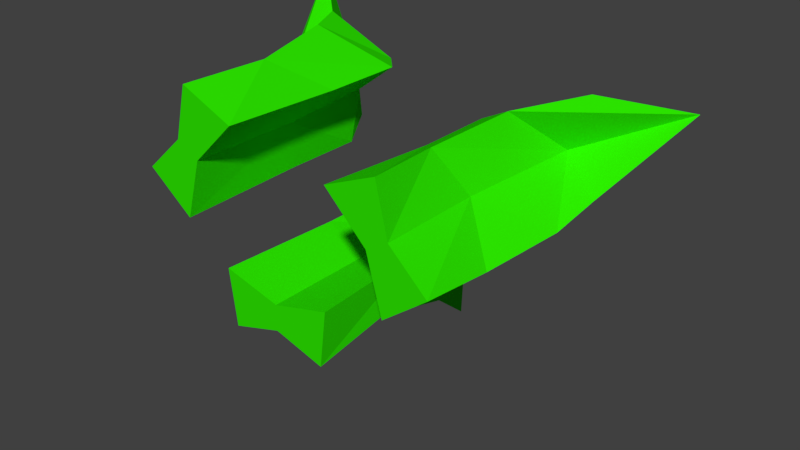 # Source: grass2.blend  (saved by Blender 2.79.0; exported with 4.5.12 LTS)
import bpy
from mathutils import Matrix  # noqa: F401  (used for matrix-valued properties, if any)

bpy.ops.wm.read_factory_settings(use_empty=True)
scene = bpy.context.scene
scene.name = 'Scene'

# ---- collections
col_collection_1 = bpy.data.collections.new('Collection 1'); scene.collection.children.link(col_collection_1)

# ---- materials (node trees are filled in below, after node groups)
mat_grassgreen = bpy.data.materials.new('grassGreen\\')
mat_grassgreen.alpha_threshold = 0.0
mat_grassgreen.use_transparent_shadow = False
mat_grassgreen.diffuse_color = (0.02626, 0.8, 0.0, 1.0)
mat_grassgreen.roughness = 0.5
mat_grassgreen.line_color = (0.0, 0.0, 0.0, 1.0)

# ---- material node trees

# ---- world
world_world = bpy.data.worlds.new('World'); scene.world = world_world
world_world.color = (0.05088, 0.05088, 0.05088)
world_world.use_sun_shadow = False
world_world.sun_shadow_jitter_overblur = 0.0
world_world.cycles.sampling_method = 'MANUAL'

# ---- meshes
me_cube_003 = bpy.data.meshes.new('Cube.003')
me_cube_003.from_pydata([(-0.06233, -0.5614, 1.0), (0.06373, 1.713, 1.0), (0.06877, -0.5614, -0.03817), (-0.07448, 0.913, 0.1077), (1.0, -0.5614, 0.7193), (1.0, 1.439, 0.7193), (1.0, -0.5614, 0.2418), (1.0, 1.439, 0.3161), (1.938, 0.9254, 0.1926), (1.931, -0.5614, -0.03817), (2.062, -0.5614, 1.0), (1.936, 1.713, 1.0), (0.06373, 3.164, 1.0), (-0.07448, 2.396, -0.1949), (0.9648, 3.493, -0.1327), (1.0, 3.24, 0.6064), (1.95, 2.396, -0.1949), (1.936, 3.164, 1.0), (0.3211, 3.624, 0.6677), (0.1082, 3.131, -0.4997), (0.7191, 4.629, -1.914), (0.864, 3.668, 0.08032), (1.68, 3.427, -1.016), (1.662, 3.56, 0.7263), (3.135, -0.4957, 1.257), (3.072, 1.778, 1.366), (3.967, -0.4957, 1.891), (3.913, 0.9787, 1.694), (2.844, -0.4957, 2.316), (2.844, 1.504, 2.316), (3.257, -0.4957, 2.556), (3.193, 1.504, 2.519), (2.829, 0.9911, 3.392), (3.032, -0.4957, 3.502), (2.068, -0.4957, 3.094), (2.132, 1.778, 2.985), (3.072, 3.23, 1.366), (4.175, 2.462, 1.846), (3.599, 3.559, 2.714), (2.942, 3.306, 2.373), (3.158, 2.462, 3.597), (2.132, 3.23, 2.985), (3.23, 3.69, 1.755), (4.346, 3.197, 2.157), (5.263, 4.695, 3.396), (3.465, 3.733, 2.52), (4.004, 3.492, 3.775), (2.506, 3.625, 2.885), (0.6212, -0.9184, 3.744), (0.5566, 1.356, 3.635), (-0.3377, -0.9184, 4.163), (-0.139, 0.5559, 4.211), (-0.164, -0.9184, 2.975), (-0.164, 1.082, 2.975), (-0.5742, -0.9184, 3.22), (-0.5103, 1.082, 3.182), (-1.097, 0.5683, 2.439), (-1.292, -0.9184, 2.563), (-0.467, -0.9184, 1.919), (-0.4025, 1.356, 2.027), (0.5566, 2.807, 3.635), (-0.3989, 2.039, 4.366), (-0.8778, 3.136, 3.442), (-0.261, 2.883, 3.033), (-1.436, 2.039, 2.627), (-0.4025, 2.807, 2.027), (0.1393, 3.267, 3.585), (-0.7543, 2.774, 4.365), (-2.282, 4.272, 4.565), (-0.6432, 3.198, 3.419), (-2.002, 3.07, 3.28), (-0.4968, 3.203, 2.403)], [], [(0, 1, 3, 2), (2, 3, 7, 6), (8, 7, 14, 16), (4, 5, 1, 0), (2, 6, 4, 0), (11, 8, 16, 17), (9, 8, 11, 10), (6, 7, 8, 9), (5, 4, 10, 11), (4, 6, 9, 10), (12, 15, 21, 18), (15, 17, 23, 21), (3, 1, 12, 13), (1, 5, 15, 12), (5, 11, 17, 15), (7, 3, 13, 14), (20, 21, 23, 22), (20, 19, 18, 21), (14, 13, 19, 20), (16, 14, 20, 22), (17, 16, 22, 23), (13, 12, 18, 19), (24, 25, 27, 26), (26, 27, 31, 30), (32, 31, 38, 40), (28, 29, 25, 24), (26, 30, 28, 24), (35, 32, 40, 41), (33, 32, 35, 34), (30, 31, 32, 33), (29, 28, 34, 35), (28, 30, 33, 34), (36, 39, 45, 42), (39, 41, 47, 45), (27, 25, 36, 37), (25, 29, 39, 36), (29, 35, 41, 39), (31, 27, 37, 38), (44, 45, 47, 46), (44, 43, 42, 45), (38, 37, 43, 44), (40, 38, 44, 46), (41, 40, 46, 47), (37, 36, 42, 43), (48, 49, 51, 50), (50, 51, 55, 54), (56, 55, 62, 64), (52, 53, 49, 48), (50, 54, 52, 48), (59, 56, 64, 65), (57, 56, 59, 58), (54, 55, 56, 57), (53, 52, 58, 59), (52, 54, 57, 58), (60, 63, 69, 66), (63, 65, 71, 69), (51, 49, 60, 61), (49, 53, 63, 60), (53, 59, 65, 63), (55, 51, 61, 62), (68, 69, 71, 70), (68, 67, 66, 69), (62, 61, 67, 68), (64, 62, 68, 70), (65, 64, 70, 71), (61, 60, 66, 67)])
me_cube_003.materials.append(mat_grassgreen)
me_cube_003.use_remesh_preserve_volume = False
me_cube_003.use_remesh_preserve_attributes = False
me_cube_003.use_mirror_vertex_groups = False
me_cube_003.update()

# ---- objects
ob_cube_002 = bpy.data.objects.new('Cube.002', me_cube_003)

# ---- transforms, parenting, visibility, modifiers, constraints
ob_cube_002.location = (0.0, 0.0, 0.0)
ob_cube_002.scale = (0.4171, 0.4171, 0.4171)
ob_cube_002.lock_rotations_4d = False
ob_cube_002.empty_display_type = 'ARROWS'
ob_cube_002.lineart.crease_threshold = 0.0

# ---- collection membership
col_collection_1.objects.link(ob_cube_002)

# ---- scene / render settings (as saved in the file)
scene.frame_start = 1; scene.frame_end = 250; scene.frame_set(1)
scene.render.engine = 'BLENDER_EEVEE_NEXT'
scene.render.resolution_percentage = 50
scene.render.dither_intensity = 0.0
scene.cycles.use_denoising = False
scene.cycles.samples = 128
scene.cycles.sampling_pattern = 'TABULATED_SOBOL'
scene.cycles.use_adaptive_sampling = False
scene.cycles.use_light_tree = False
scene.cycles.blur_glossy = 0.0
scene.cycles.sample_clamp_indirect = 0.0
scene.view_settings.view_transform = 'Standard'
bpy.context.view_layer.update()

# ---- added for rendering (the .blend has no active camera and no usable light): camera, sun
cam_auto = bpy.data.cameras.new('AutoCamera')
cam_auto.lens = 50.0
cam_auto.sensor_width = 36.0
cam_auto.clip_end = 1000.0
ob_auto_camera = bpy.data.objects.new('AutoCamera', cam_auto)
scene.collection.objects.link(ob_auto_camera)
ob_auto_camera.location = (5.02833, -4.50056, 4.07816)
ob_auto_camera.rotation_euler = (1.09748, -7.21219e-08, 0.694738)
scene.camera = ob_auto_camera
light_auto_sun = bpy.data.lights.new('AutoSun', 'SUN')
light_auto_sun.energy = 3.0
light_auto_sun.angle = 0.0523599
ob_auto_sun = bpy.data.objects.new('AutoSun', light_auto_sun)
scene.collection.objects.link(ob_auto_sun)
ob_auto_sun.rotation_euler = (0.872665, 0.174533, 0.523599)
bpy.context.view_layer.update()
